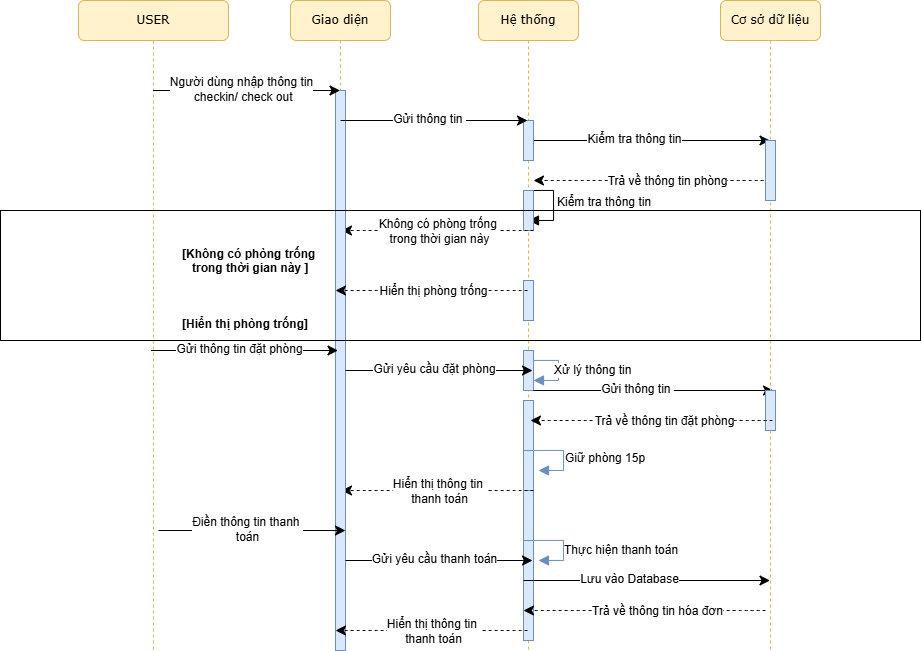

The diagram above was exported from draw.io. Its source (the exported page's mxGraphModel, read from the mxfile embedded in the PNG):
<mxGraphModel dx="1928" dy="1099" grid="1" gridSize="10" guides="1" tooltips="1" connect="1" arrows="1" fold="1" page="1" pageScale="1" pageWidth="1100" pageHeight="1700" math="0" shadow="0">
  <root>
    <mxCell id="0" />
    <mxCell id="1" parent="0" />
    <mxCell id="WbFRAhvTdH-eiY5dmM39-27" parent="1" style="shape=umlLifeline;perimeter=lifelinePerimeter;whiteSpace=wrap;html=1;container=1;collapsible=0;recursiveResize=0;outlineConnect=0;rounded=1;shadow=0;comic=0;labelBackgroundColor=none;strokeWidth=1;fontFamily=Verdana;fontSize=12;align=center;fillColor=#fff2cc;strokeColor=#d6b656;" value="Hệ thống" vertex="1">
      <mxGeometry height="650" width="100" x="578" y="230" as="geometry" />
    </mxCell>
    <mxCell id="WbFRAhvTdH-eiY5dmM39-57" edge="1" parent="WbFRAhvTdH-eiY5dmM39-27" style="endArrow=classic;html=1;rounded=0;fontSize=12;startSize=8;endSize=8;curved=1;" target="WbFRAhvTdH-eiY5dmM39-34" value="">
      <mxGeometry height="50" relative="1" width="50" as="geometry">
        <mxPoint x="52" y="140" as="sourcePoint" />
        <mxPoint x="239" y="140" as="targetPoint" />
      </mxGeometry>
    </mxCell>
    <mxCell id="WbFRAhvTdH-eiY5dmM39-58" connectable="0" parent="WbFRAhvTdH-eiY5dmM39-57" style="edgeLabel;html=1;align=center;verticalAlign=middle;resizable=0;points=[];fontSize=12;" value="Kiểm tra thông tin" vertex="1">
      <mxGeometry relative="1" x="-0.4219" y="2" as="geometry">
        <mxPoint x="34" as="offset" />
      </mxGeometry>
    </mxCell>
    <mxCell id="NzRM0vO63QdT-a699JGc-2" parent="WbFRAhvTdH-eiY5dmM39-27" style="html=1;points=[[0,0,0,0,5],[0,1,0,0,-5],[1,0,0,0,5],[1,1,0,0,-5]];perimeter=orthogonalPerimeter;outlineConnect=0;targetShapes=umlLifeline;portConstraint=eastwest;newEdgeStyle={&quot;curved&quot;:0,&quot;rounded&quot;:0};fillColor=#dae8fc;strokeColor=#6c8ebf;" value="" vertex="1">
      <mxGeometry height="40" width="10" x="45" y="120" as="geometry" />
    </mxCell>
    <mxCell id="dzqeAhU98RTTgtwPra8m-1" edge="1" parent="WbFRAhvTdH-eiY5dmM39-27" style="endArrow=classic;html=1;rounded=0;fontSize=12;startSize=8;endSize=8;curved=1;dashed=1;" value="">
      <mxGeometry height="50" relative="1" width="50" as="geometry">
        <mxPoint x="297" y="180" as="sourcePoint" />
        <mxPoint x="55" y="180" as="targetPoint" />
      </mxGeometry>
    </mxCell>
    <mxCell id="dzqeAhU98RTTgtwPra8m-2" connectable="0" parent="dzqeAhU98RTTgtwPra8m-1" style="edgeLabel;html=1;align=center;verticalAlign=middle;resizable=0;points=[];fontSize=12;" value="Trả về thông tin phòng" vertex="1">
      <mxGeometry relative="1" x="-0.4219" y="2" as="geometry">
        <mxPoint x="-39" y="-2" as="offset" />
      </mxGeometry>
    </mxCell>
    <mxCell id="NzRM0vO63QdT-a699JGc-5" edge="1" parent="WbFRAhvTdH-eiY5dmM39-27" style="html=1;align=left;spacingLeft=2;endArrow=block;rounded=0;edgeStyle=orthogonalEdgeStyle;curved=0;rounded=0;fontSize=12;startSize=8;endSize=8;" value="Kiểm tra thông tin">
      <mxGeometry relative="1" as="geometry">
        <Array as="points">
          <mxPoint x="75" y="220" />
        </Array>
        <mxPoint x="45" y="190" as="sourcePoint" />
        <mxPoint x="50" y="220" as="targetPoint" />
      </mxGeometry>
    </mxCell>
    <mxCell id="NzRM0vO63QdT-a699JGc-4" parent="WbFRAhvTdH-eiY5dmM39-27" style="html=1;points=[[0,0,0,0,5],[0,1,0,0,-5],[1,0,0,0,5],[1,1,0,0,-5]];perimeter=orthogonalPerimeter;outlineConnect=0;targetShapes=umlLifeline;portConstraint=eastwest;newEdgeStyle={&quot;curved&quot;:0,&quot;rounded&quot;:0};fillColor=#dae8fc;strokeColor=#6c8ebf;" value="" vertex="1">
      <mxGeometry height="40" width="10" x="45" y="190" as="geometry" />
    </mxCell>
    <mxCell id="KbhKWM8DGRGLf7hRYr4G-6" parent="WbFRAhvTdH-eiY5dmM39-27" style="html=1;points=[[0,0,0,0,5],[0,1,0,0,-5],[1,0,0,0,5],[1,1,0,0,-5]];perimeter=orthogonalPerimeter;outlineConnect=0;targetShapes=umlLifeline;portConstraint=eastwest;newEdgeStyle={&quot;curved&quot;:0,&quot;rounded&quot;:0};fillColor=#dae8fc;strokeColor=#6c8ebf;" value="" vertex="1">
      <mxGeometry height="40" width="10" x="45" y="280" as="geometry" />
    </mxCell>
    <mxCell id="KbhKWM8DGRGLf7hRYr4G-8" edge="1" parent="WbFRAhvTdH-eiY5dmM39-27" style="edgeStyle=none;curved=0;rounded=0;orthogonalLoop=1;jettySize=auto;html=1;entryX=1;entryY=1;entryDx=0;entryDy=-5;entryPerimeter=0;fontSize=12;startSize=8;endSize=8;">
      <mxGeometry relative="1" as="geometry">
        <mxPoint x="55" y="385" as="sourcePoint" />
        <mxPoint x="55" y="385" as="targetPoint" />
      </mxGeometry>
    </mxCell>
    <mxCell id="KbhKWM8DGRGLf7hRYr4G-9" edge="1" parent="WbFRAhvTdH-eiY5dmM39-27" style="edgeStyle=none;curved=0;rounded=0;orthogonalLoop=1;jettySize=auto;html=1;entryX=1;entryY=1;entryDx=0;entryDy=-5;entryPerimeter=0;fontSize=12;startSize=8;endSize=8;">
      <mxGeometry relative="1" as="geometry">
        <mxPoint x="55" y="385" as="sourcePoint" />
        <mxPoint x="55" y="385" as="targetPoint" />
      </mxGeometry>
    </mxCell>
    <mxCell id="KbhKWM8DGRGLf7hRYr4G-11" edge="1" parent="WbFRAhvTdH-eiY5dmM39-27" source="KbhKWM8DGRGLf7hRYr4G-10" style="html=1;align=left;spacingLeft=2;endArrow=block;rounded=0;edgeStyle=orthogonalEdgeStyle;curved=0;rounded=0;fontSize=12;startSize=8;endSize=8;fillColor=#dae8fc;strokeColor=#6c8ebf;" target="KbhKWM8DGRGLf7hRYr4G-10" value="Xử lý thông tin">
      <mxGeometry relative="1" y="-8" as="geometry">
        <mxPoint as="offset" />
        <Array as="points">
          <mxPoint x="80" y="360" />
          <mxPoint x="80" y="380" />
        </Array>
        <mxPoint x="50" y="330" as="sourcePoint" />
      </mxGeometry>
    </mxCell>
    <mxCell id="KbhKWM8DGRGLf7hRYr4G-10" parent="WbFRAhvTdH-eiY5dmM39-27" style="html=1;points=[[0,0,0,0,5],[0,1,0,0,-5],[1,0,0,0,5],[1,1,0,0,-5]];perimeter=orthogonalPerimeter;outlineConnect=0;targetShapes=umlLifeline;portConstraint=eastwest;newEdgeStyle={&quot;curved&quot;:0,&quot;rounded&quot;:0};fillColor=#dae8fc;strokeColor=#6c8ebf;" value="" vertex="1">
      <mxGeometry height="40" width="10" x="45" y="350" as="geometry" />
    </mxCell>
    <mxCell id="KbhKWM8DGRGLf7hRYr4G-12" edge="1" parent="WbFRAhvTdH-eiY5dmM39-27" style="endArrow=classic;html=1;rounded=0;fontSize=12;startSize=8;endSize=8;curved=1;" value="">
      <mxGeometry height="50" relative="1" width="50" as="geometry">
        <mxPoint x="55" y="390" as="sourcePoint" />
        <mxPoint x="295" y="390" as="targetPoint" />
      </mxGeometry>
    </mxCell>
    <mxCell id="KbhKWM8DGRGLf7hRYr4G-13" connectable="0" parent="KbhKWM8DGRGLf7hRYr4G-12" style="edgeLabel;html=1;align=center;verticalAlign=middle;resizable=0;points=[];fontSize=12;" value="Gửi thông tin&amp;nbsp;" vertex="1">
      <mxGeometry relative="1" x="-0.4219" y="2" as="geometry">
        <mxPoint x="34" as="offset" />
      </mxGeometry>
    </mxCell>
    <mxCell id="KbhKWM8DGRGLf7hRYr4G-16" parent="WbFRAhvTdH-eiY5dmM39-27" style="html=1;points=[[0,0,0,0,5],[0,1,0,0,-5],[1,0,0,0,5],[1,1,0,0,-5]];perimeter=orthogonalPerimeter;outlineConnect=0;targetShapes=umlLifeline;portConstraint=eastwest;newEdgeStyle={&quot;curved&quot;:0,&quot;rounded&quot;:0};fillColor=#dae8fc;strokeColor=#6c8ebf;" value="" vertex="1">
      <mxGeometry height="240" width="10" x="45" y="400" as="geometry" />
    </mxCell>
    <mxCell id="KbhKWM8DGRGLf7hRYr4G-19" edge="1" parent="WbFRAhvTdH-eiY5dmM39-27" style="html=1;align=left;spacingLeft=2;endArrow=block;rounded=0;edgeStyle=orthogonalEdgeStyle;curved=0;rounded=0;fontSize=12;startSize=8;endSize=8;fillColor=#dae8fc;strokeColor=#6c8ebf;" value="Giữ phòng 15p">
      <mxGeometry relative="1" x="0.0049" y="-8" as="geometry">
        <mxPoint as="offset" />
        <Array as="points">
          <mxPoint x="85" y="450" />
          <mxPoint x="85" y="470" />
        </Array>
        <mxPoint x="55" y="470" as="sourcePoint" />
        <mxPoint x="60" y="470" as="targetPoint" />
      </mxGeometry>
    </mxCell>
    <mxCell id="KbhKWM8DGRGLf7hRYr4G-20" parent="WbFRAhvTdH-eiY5dmM39-27" style="html=1;points=[[0,0,0,0,5],[0,1,0,0,-5],[1,0,0,0,5],[1,1,0,0,-5]];perimeter=orthogonalPerimeter;outlineConnect=0;targetShapes=umlLifeline;portConstraint=eastwest;newEdgeStyle={&quot;curved&quot;:0,&quot;rounded&quot;:0};fillColor=#dae8fc;strokeColor=#6c8ebf;" value="" vertex="1">
      <mxGeometry height="40" width="10" x="45" y="450" as="geometry" />
    </mxCell>
    <mxCell id="9DMo4fiKzq532NP88gYY-1" edge="1" parent="WbFRAhvTdH-eiY5dmM39-27" style="endArrow=classic;html=1;rounded=0;fontSize=12;startSize=8;endSize=8;curved=1;dashed=1;" value="">
      <mxGeometry height="50" relative="1" width="50" as="geometry">
        <mxPoint x="55" y="230" as="sourcePoint" />
        <mxPoint x="-137" y="230" as="targetPoint" />
      </mxGeometry>
    </mxCell>
    <mxCell id="9DMo4fiKzq532NP88gYY-2" connectable="0" parent="9DMo4fiKzq532NP88gYY-1" style="edgeLabel;html=1;align=center;verticalAlign=middle;resizable=0;points=[];fontSize=12;" value="Không có phòng trống&amp;nbsp;&lt;div&gt;trong thời gian này&lt;/div&gt;" vertex="1">
      <mxGeometry relative="1" x="-0.4219" y="2" as="geometry">
        <mxPoint x="-39" y="-2" as="offset" />
      </mxGeometry>
    </mxCell>
    <mxCell id="KbhKWM8DGRGLf7hRYr4G-21" edge="1" parent="WbFRAhvTdH-eiY5dmM39-27" style="endArrow=classic;html=1;rounded=0;fontSize=12;startSize=8;endSize=8;curved=1;dashed=1;" value="">
      <mxGeometry height="50" relative="1" width="50" as="geometry">
        <mxPoint x="55" y="490" as="sourcePoint" />
        <mxPoint x="-137" y="490" as="targetPoint" />
      </mxGeometry>
    </mxCell>
    <mxCell id="KbhKWM8DGRGLf7hRYr4G-22" connectable="0" parent="KbhKWM8DGRGLf7hRYr4G-21" style="edgeLabel;html=1;align=center;verticalAlign=middle;resizable=0;points=[];fontSize=12;" value="Hiển thị thông tin&amp;nbsp;&lt;div&gt;thanh toán&lt;/div&gt;" vertex="1">
      <mxGeometry relative="1" x="-0.4219" y="2" as="geometry">
        <mxPoint x="-39" y="-2" as="offset" />
      </mxGeometry>
    </mxCell>
    <mxCell id="KbhKWM8DGRGLf7hRYr4G-34" parent="WbFRAhvTdH-eiY5dmM39-27" style="html=1;points=[[0,0,0,0,5],[0,1,0,0,-5],[1,0,0,0,5],[1,1,0,0,-5]];perimeter=orthogonalPerimeter;outlineConnect=0;targetShapes=umlLifeline;portConstraint=eastwest;newEdgeStyle={&quot;curved&quot;:0,&quot;rounded&quot;:0};fillColor=#dae8fc;strokeColor=#6c8ebf;" value="" vertex="1">
      <mxGeometry height="40" width="10" x="45" y="540" as="geometry" />
    </mxCell>
    <mxCell id="KbhKWM8DGRGLf7hRYr4G-33" edge="1" parent="WbFRAhvTdH-eiY5dmM39-27" style="html=1;align=left;spacingLeft=2;endArrow=block;rounded=0;edgeStyle=orthogonalEdgeStyle;curved=0;rounded=0;fontSize=12;startSize=8;endSize=8;fillColor=#dae8fc;strokeColor=#6c8ebf;verticalAlign=middle;" value="Thực hiện thanh toán">
      <mxGeometry relative="1" x="0.2627" y="-3" as="geometry">
        <mxPoint as="offset" />
        <Array as="points">
          <mxPoint x="85" y="540" />
          <mxPoint x="85" y="560" />
        </Array>
        <mxPoint x="55" y="560" as="sourcePoint" />
        <mxPoint x="60" y="560" as="targetPoint" />
      </mxGeometry>
    </mxCell>
    <mxCell id="KbhKWM8DGRGLf7hRYr4G-35" edge="1" parent="WbFRAhvTdH-eiY5dmM39-27" style="endArrow=classic;html=1;rounded=0;fontSize=12;startSize=8;endSize=8;curved=1;" target="WbFRAhvTdH-eiY5dmM39-34" value="">
      <mxGeometry height="50" relative="1" width="50" as="geometry">
        <mxPoint x="45" y="580" as="sourcePoint" />
        <mxPoint x="232" y="580" as="targetPoint" />
      </mxGeometry>
    </mxCell>
    <mxCell id="KbhKWM8DGRGLf7hRYr4G-36" connectable="0" parent="KbhKWM8DGRGLf7hRYr4G-35" style="edgeLabel;html=1;align=center;verticalAlign=middle;resizable=0;points=[];fontSize=12;" value="Lưu vào Database" vertex="1">
      <mxGeometry relative="1" x="-0.4219" y="2" as="geometry">
        <mxPoint x="34" as="offset" />
      </mxGeometry>
    </mxCell>
    <mxCell id="KbhKWM8DGRGLf7hRYr4G-37" edge="1" parent="WbFRAhvTdH-eiY5dmM39-27" style="endArrow=classic;html=1;rounded=0;fontSize=12;startSize=8;endSize=8;curved=1;dashed=1;" value="">
      <mxGeometry height="50" relative="1" width="50" as="geometry">
        <mxPoint x="287" y="610" as="sourcePoint" />
        <mxPoint x="45" y="610" as="targetPoint" />
      </mxGeometry>
    </mxCell>
    <mxCell id="KbhKWM8DGRGLf7hRYr4G-38" connectable="0" parent="KbhKWM8DGRGLf7hRYr4G-37" style="edgeLabel;html=1;align=center;verticalAlign=middle;resizable=0;points=[];fontSize=12;" value="Trả về thông tin hóa đơn" vertex="1">
      <mxGeometry relative="1" x="-0.4219" y="2" as="geometry">
        <mxPoint x="-39" y="-2" as="offset" />
      </mxGeometry>
    </mxCell>
    <mxCell id="WbFRAhvTdH-eiY5dmM39-34" parent="1" style="shape=umlLifeline;perimeter=lifelinePerimeter;whiteSpace=wrap;html=1;container=1;collapsible=0;recursiveResize=0;outlineConnect=0;rounded=1;shadow=0;comic=0;labelBackgroundColor=none;strokeWidth=1;fontFamily=Verdana;fontSize=12;align=center;fillColor=#fff2cc;strokeColor=#d6b656;" value="Cơ sở dữ liệu" vertex="1">
      <mxGeometry height="650" width="100" x="820" y="230" as="geometry" />
    </mxCell>
    <mxCell id="NzRM0vO63QdT-a699JGc-3" parent="WbFRAhvTdH-eiY5dmM39-34" style="html=1;points=[[0,0,0,0,5],[0,1,0,0,-5],[1,0,0,0,5],[1,1,0,0,-5]];perimeter=orthogonalPerimeter;outlineConnect=0;targetShapes=umlLifeline;portConstraint=eastwest;newEdgeStyle={&quot;curved&quot;:0,&quot;rounded&quot;:0};fillColor=#dae8fc;strokeColor=#6c8ebf;" value="" vertex="1">
      <mxGeometry height="60" width="10" x="45" y="140" as="geometry" />
    </mxCell>
    <mxCell id="KbhKWM8DGRGLf7hRYr4G-18" parent="WbFRAhvTdH-eiY5dmM39-34" style="html=1;points=[[0,0,0,0,5],[0,1,0,0,-5],[1,0,0,0,5],[1,1,0,0,-5]];perimeter=orthogonalPerimeter;outlineConnect=0;targetShapes=umlLifeline;portConstraint=eastwest;newEdgeStyle={&quot;curved&quot;:0,&quot;rounded&quot;:0};fillColor=#dae8fc;strokeColor=#6c8ebf;" value="" vertex="1">
      <mxGeometry height="40" width="10" x="45" y="390" as="geometry" />
    </mxCell>
    <mxCell id="WbFRAhvTdH-eiY5dmM39-38" parent="1" style="shape=umlLifeline;perimeter=lifelinePerimeter;whiteSpace=wrap;html=1;container=1;collapsible=0;recursiveResize=0;outlineConnect=0;rounded=1;shadow=0;comic=0;labelBackgroundColor=none;strokeWidth=1;fontFamily=Verdana;fontSize=12;align=center;fillColor=#fff2cc;strokeColor=#d6b656;fontStyle=0" value="Giao diện" vertex="1">
      <mxGeometry height="650" width="100" x="390" y="230" as="geometry" />
    </mxCell>
    <mxCell id="NzRM0vO63QdT-a699JGc-1" parent="WbFRAhvTdH-eiY5dmM39-38" style="html=1;points=[[0,0,0,0,5],[0,1,0,0,-5],[1,0,0,0,5],[1,1,0,0,-5]];perimeter=orthogonalPerimeter;outlineConnect=0;targetShapes=umlLifeline;portConstraint=eastwest;newEdgeStyle={&quot;curved&quot;:0,&quot;rounded&quot;:0};fillColor=#dae8fc;strokeColor=#6c8ebf;" value="" vertex="1">
      <mxGeometry height="560" width="10" x="45" y="90" as="geometry" />
    </mxCell>
    <mxCell id="KbhKWM8DGRGLf7hRYr4G-4" edge="1" parent="WbFRAhvTdH-eiY5dmM39-38" style="endArrow=classic;html=1;rounded=0;fontSize=12;startSize=8;endSize=8;curved=1;" value="">
      <mxGeometry height="50" relative="1" width="50" as="geometry">
        <mxPoint x="55" y="370" as="sourcePoint" />
        <mxPoint x="242" y="370" as="targetPoint" />
      </mxGeometry>
    </mxCell>
    <mxCell id="KbhKWM8DGRGLf7hRYr4G-5" connectable="0" parent="KbhKWM8DGRGLf7hRYr4G-4" style="edgeLabel;html=1;align=center;verticalAlign=middle;resizable=0;points=[];fontSize=12;" value="Gửi yêu cầu đặt phòng" vertex="1">
      <mxGeometry relative="1" x="-0.4219" y="2" as="geometry">
        <mxPoint x="34" as="offset" />
      </mxGeometry>
    </mxCell>
    <mxCell id="9DMo4fiKzq532NP88gYY-5" edge="1" parent="WbFRAhvTdH-eiY5dmM39-38" style="endArrow=classic;html=1;rounded=0;fontSize=12;startSize=8;endSize=8;curved=1;dashed=1;" value="">
      <mxGeometry height="50" relative="1" width="50" as="geometry">
        <mxPoint x="237" y="290" as="sourcePoint" />
        <mxPoint x="45" y="290" as="targetPoint" />
      </mxGeometry>
    </mxCell>
    <mxCell id="9DMo4fiKzq532NP88gYY-6" connectable="0" parent="9DMo4fiKzq532NP88gYY-5" style="edgeLabel;html=1;align=center;verticalAlign=middle;resizable=0;points=[];fontSize=12;" value="Hiển thị phòng trống" vertex="1">
      <mxGeometry relative="1" x="-0.4219" y="2" as="geometry">
        <mxPoint x="-39" y="-2" as="offset" />
      </mxGeometry>
    </mxCell>
    <mxCell id="KbhKWM8DGRGLf7hRYr4G-29" edge="1" parent="WbFRAhvTdH-eiY5dmM39-38" style="endArrow=classic;html=1;rounded=0;fontSize=12;startSize=8;endSize=8;curved=1;" value="">
      <mxGeometry height="50" relative="1" width="50" as="geometry">
        <mxPoint x="55" y="560" as="sourcePoint" />
        <mxPoint x="242" y="560" as="targetPoint" />
      </mxGeometry>
    </mxCell>
    <mxCell id="KbhKWM8DGRGLf7hRYr4G-30" connectable="0" parent="KbhKWM8DGRGLf7hRYr4G-29" style="edgeLabel;html=1;align=center;verticalAlign=middle;resizable=0;points=[];fontSize=12;" value="Gửi yêu cầu thanh toán" vertex="1">
      <mxGeometry relative="1" x="-0.4219" y="2" as="geometry">
        <mxPoint x="34" as="offset" />
      </mxGeometry>
    </mxCell>
    <mxCell id="KbhKWM8DGRGLf7hRYr4G-39" edge="1" parent="WbFRAhvTdH-eiY5dmM39-38" style="endArrow=classic;html=1;rounded=0;fontSize=12;startSize=8;endSize=8;curved=1;dashed=1;" value="">
      <mxGeometry height="50" relative="1" width="50" as="geometry">
        <mxPoint x="237" y="630" as="sourcePoint" />
        <mxPoint x="45" y="630" as="targetPoint" />
      </mxGeometry>
    </mxCell>
    <mxCell id="KbhKWM8DGRGLf7hRYr4G-40" connectable="0" parent="KbhKWM8DGRGLf7hRYr4G-39" style="edgeLabel;html=1;align=center;verticalAlign=middle;resizable=0;points=[];fontSize=12;" value="Hiển thị thông tin&amp;nbsp;&lt;div&gt;thanh toán&lt;/div&gt;" vertex="1">
      <mxGeometry relative="1" x="-0.4219" y="2" as="geometry">
        <mxPoint x="-39" y="-2" as="offset" />
      </mxGeometry>
    </mxCell>
    <mxCell id="WbFRAhvTdH-eiY5dmM39-42" parent="1" style="shape=umlLifeline;perimeter=lifelinePerimeter;whiteSpace=wrap;html=1;container=1;collapsible=0;recursiveResize=0;outlineConnect=0;rounded=1;shadow=0;comic=0;labelBackgroundColor=none;strokeWidth=1;fontFamily=Verdana;fontSize=12;align=center;fillColor=#fff2cc;strokeColor=#d6b656;fontStyle=0" value="USER" vertex="1">
      <mxGeometry height="650" width="150" x="178" y="230" as="geometry" />
    </mxCell>
    <mxCell id="KbhKWM8DGRGLf7hRYr4G-27" edge="1" parent="WbFRAhvTdH-eiY5dmM39-42" style="endArrow=classic;html=1;rounded=0;fontSize=12;startSize=8;endSize=8;curved=1;" value="">
      <mxGeometry height="50" relative="1" width="50" as="geometry">
        <mxPoint x="80" y="530" as="sourcePoint" />
        <mxPoint x="267" y="530" as="targetPoint" />
      </mxGeometry>
    </mxCell>
    <mxCell id="KbhKWM8DGRGLf7hRYr4G-28" connectable="0" parent="KbhKWM8DGRGLf7hRYr4G-27" style="edgeLabel;html=1;align=center;verticalAlign=middle;resizable=0;points=[];fontSize=12;" value="Điền thông tin thanh&amp;nbsp;&lt;div&gt;toán&lt;/div&gt;" vertex="1">
      <mxGeometry relative="1" x="-0.4219" y="2" as="geometry">
        <mxPoint x="34" as="offset" />
      </mxGeometry>
    </mxCell>
    <mxCell id="KbhKWM8DGRGLf7hRYr4G-31" edge="1" parent="WbFRAhvTdH-eiY5dmM39-42" style="endArrow=classic;html=1;rounded=0;fontSize=12;startSize=8;endSize=8;curved=1;" value="">
      <mxGeometry height="50" relative="1" width="50" as="geometry">
        <mxPoint x="72.5" y="350" as="sourcePoint" />
        <mxPoint x="259.5" y="350" as="targetPoint" />
      </mxGeometry>
    </mxCell>
    <mxCell id="KbhKWM8DGRGLf7hRYr4G-32" connectable="0" parent="KbhKWM8DGRGLf7hRYr4G-31" style="edgeLabel;html=1;align=center;verticalAlign=middle;resizable=0;points=[];fontSize=12;" value="Gửi thông tin đặt phòng" vertex="1">
      <mxGeometry relative="1" x="-0.4219" y="2" as="geometry">
        <mxPoint x="34" as="offset" />
      </mxGeometry>
    </mxCell>
    <mxCell id="WbFRAhvTdH-eiY5dmM39-53" edge="1" parent="1" style="endArrow=classic;html=1;rounded=0;fontSize=12;startSize=8;endSize=8;curved=1;" value="">
      <mxGeometry height="50" relative="1" width="50" as="geometry">
        <mxPoint x="252.5" y="320" as="sourcePoint" />
        <mxPoint x="439.5" y="320" as="targetPoint" />
      </mxGeometry>
    </mxCell>
    <mxCell id="WbFRAhvTdH-eiY5dmM39-54" connectable="0" parent="WbFRAhvTdH-eiY5dmM39-53" style="edgeLabel;html=1;align=center;verticalAlign=middle;resizable=0;points=[];fontSize=12;" value="Người dùng nhập thông tin&lt;div&gt;&amp;nbsp;checkin/ check out&lt;/div&gt;" vertex="1">
      <mxGeometry relative="1" x="-0.4219" y="2" as="geometry">
        <mxPoint x="34" as="offset" />
      </mxGeometry>
    </mxCell>
    <mxCell id="WbFRAhvTdH-eiY5dmM39-55" edge="1" parent="1" style="endArrow=classic;html=1;rounded=0;fontSize=12;startSize=8;endSize=8;curved=1;" value="">
      <mxGeometry height="50" relative="1" width="50" as="geometry">
        <mxPoint x="440" y="350" as="sourcePoint" />
        <mxPoint x="627" y="350" as="targetPoint" />
      </mxGeometry>
    </mxCell>
    <mxCell id="WbFRAhvTdH-eiY5dmM39-56" connectable="0" parent="WbFRAhvTdH-eiY5dmM39-55" style="edgeLabel;html=1;align=center;verticalAlign=middle;resizable=0;points=[];fontSize=12;" value="Gửi thông tin&amp;nbsp;" vertex="1">
      <mxGeometry relative="1" x="-0.4219" y="2" as="geometry">
        <mxPoint x="34" as="offset" />
      </mxGeometry>
    </mxCell>
    <mxCell id="KbhKWM8DGRGLf7hRYr4G-2" parent="1" style="text;whiteSpace=wrap;html=1;" value="&lt;span style=&quot;color: rgb(0, 0, 0); font-family: Helvetica; font-size: 12px; font-style: normal; font-variant-ligatures: normal; font-variant-caps: normal; letter-spacing: normal; orphans: 2; text-align: center; text-indent: 0px; text-transform: none; widows: 2; word-spacing: 0px; -webkit-text-stroke-width: 0px; white-space: nowrap; background-color: rgb(255, 255, 255); text-decoration-thickness: initial; text-decoration-style: initial; text-decoration-color: initial; float: none; display: inline !important;&quot;&gt;&lt;b&gt;[Không có phòng trống&amp;nbsp;&lt;/b&gt;&lt;/span&gt;&lt;div style=&quot;forced-color-adjust: none; color: rgb(0, 0, 0); font-family: Helvetica; font-size: 12px; font-style: normal; font-variant-ligatures: normal; font-variant-caps: normal; letter-spacing: normal; orphans: 2; text-align: center; text-indent: 0px; text-transform: none; widows: 2; word-spacing: 0px; -webkit-text-stroke-width: 0px; white-space: nowrap; text-decoration-thickness: initial; text-decoration-style: initial; text-decoration-color: initial;&quot;&gt;&lt;b&gt;trong thời gian này ]&lt;/b&gt;&lt;/div&gt;" vertex="1">
      <mxGeometry height="50" width="128" x="280" y="470" as="geometry" />
    </mxCell>
    <mxCell id="KbhKWM8DGRGLf7hRYr4G-3" parent="1" style="text;whiteSpace=wrap;html=1;" value="&lt;div style=&quot;text-align: center;&quot;&gt;&lt;span style=&quot;text-wrap-mode: nowrap; background-color: rgb(255, 255, 255);&quot;&gt;&lt;b&gt;[Hiển thị phòng trống]&lt;/b&gt;&lt;/span&gt;&lt;/div&gt;" vertex="1">
      <mxGeometry height="30" width="128" x="280" y="540" as="geometry" />
    </mxCell>
    <mxCell id="KbhKWM8DGRGLf7hRYr4G-14" edge="1" parent="1" style="endArrow=classic;html=1;rounded=0;fontSize=12;startSize=8;endSize=8;curved=1;dashed=1;" value="">
      <mxGeometry height="50" relative="1" width="50" as="geometry">
        <mxPoint x="872" y="650" as="sourcePoint" />
        <mxPoint x="630" y="650" as="targetPoint" />
      </mxGeometry>
    </mxCell>
    <mxCell id="KbhKWM8DGRGLf7hRYr4G-15" connectable="0" parent="KbhKWM8DGRGLf7hRYr4G-14" style="edgeLabel;html=1;align=center;verticalAlign=middle;resizable=0;points=[];fontSize=12;" value="Trả về thông tin đặt phòng" vertex="1">
      <mxGeometry relative="1" x="-0.4219" y="2" as="geometry">
        <mxPoint x="-39" y="-2" as="offset" />
      </mxGeometry>
    </mxCell>
    <mxCell id="KbhKWM8DGRGLf7hRYr4G-25" parent="1" style="whiteSpace=wrap;html=1;fillColor=none;" value="" vertex="1">
      <mxGeometry height="130" width="920" x="100" y="440" as="geometry" />
    </mxCell>
  </root>
</mxGraphModel>